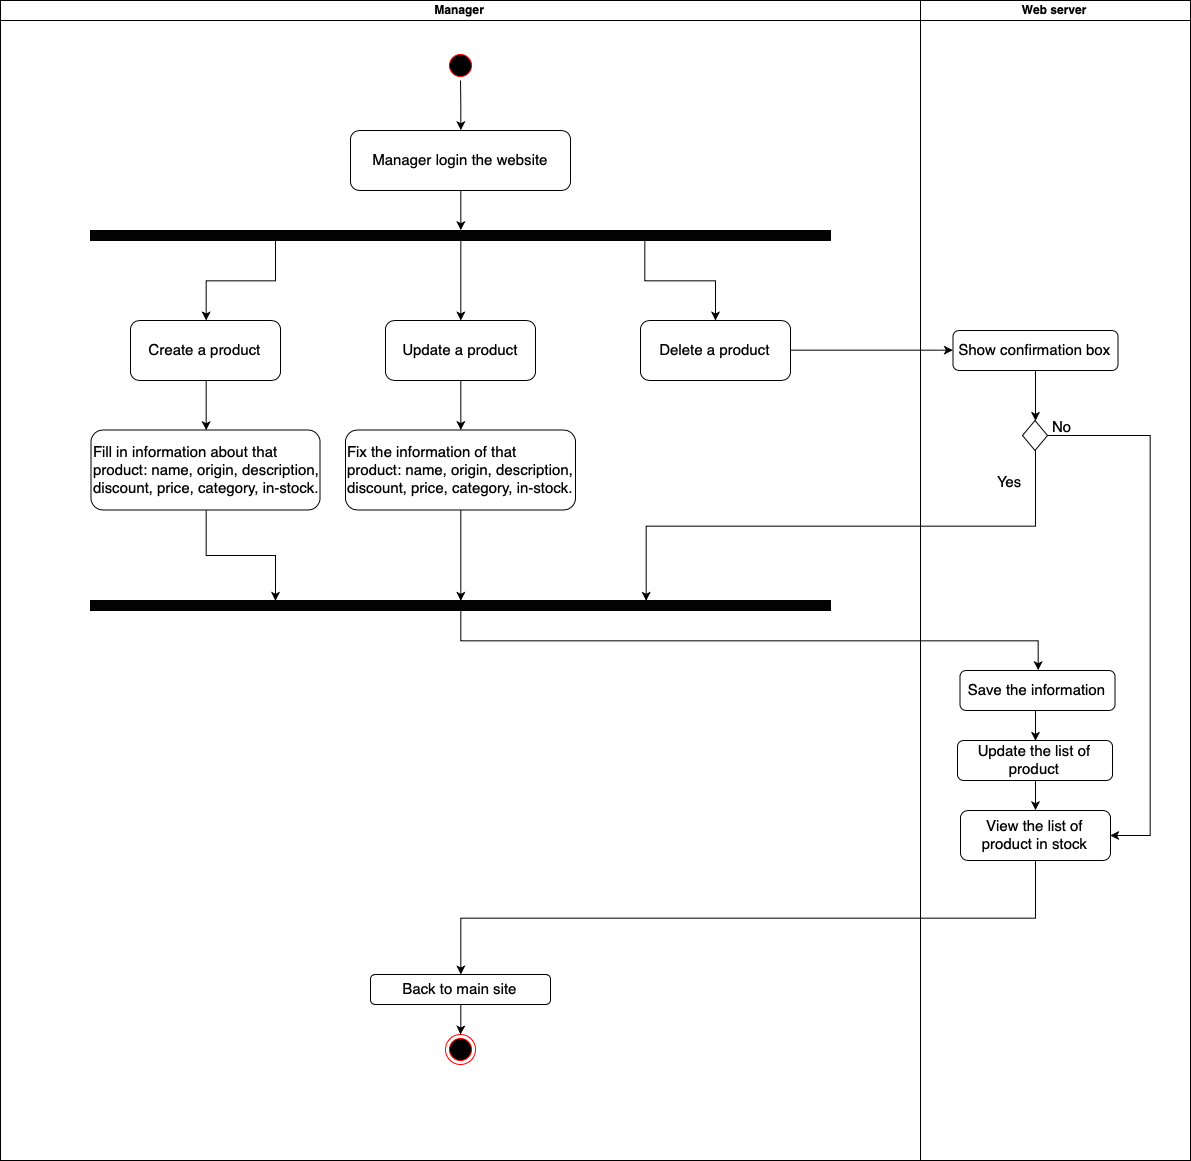

The diagram above was exported from draw.io. Its source (the exported page's mxGraphModel, read from the mxfile embedded in the PNG):
<mxGraphModel dx="1923" dy="755" grid="1" gridSize="10" guides="1" tooltips="1" connect="1" arrows="1" fold="1" page="1" pageScale="1" pageWidth="850" pageHeight="1100" math="0" shadow="0">
  <root>
    <mxCell id="0" />
    <mxCell id="1" parent="0" />
    <mxCell id="eZZFi7Sgc9rFX2BaFSsL-36" value="Manager" style="swimlane;startSize=20;fillColor=#ffffff;align=center;" parent="1" vertex="1">
      <mxGeometry x="-690" y="630" width="920" height="1160" as="geometry" />
    </mxCell>
    <mxCell id="eZZFi7Sgc9rFX2BaFSsL-13" style="edgeStyle=orthogonalEdgeStyle;rounded=0;orthogonalLoop=1;jettySize=auto;html=1;entryX=0.5;entryY=0;entryDx=0;entryDy=0;" parent="eZZFi7Sgc9rFX2BaFSsL-36" source="eZZFi7Sgc9rFX2BaFSsL-1" target="eZZFi7Sgc9rFX2BaFSsL-9" edge="1">
      <mxGeometry relative="1" as="geometry">
        <mxPoint x="720" y="130" as="targetPoint" />
      </mxGeometry>
    </mxCell>
    <mxCell id="eZZFi7Sgc9rFX2BaFSsL-1" value="" style="ellipse;html=1;shape=startState;fillColor=#000000;strokeColor=#ff0000;" parent="eZZFi7Sgc9rFX2BaFSsL-36" vertex="1">
      <mxGeometry x="445" y="50" width="30" height="30" as="geometry" />
    </mxCell>
    <mxCell id="eZZFi7Sgc9rFX2BaFSsL-9" value="&lt;font style=&quot;font-size: 15px&quot;&gt;Manager login the website&lt;/font&gt;" style="rounded=1;whiteSpace=wrap;html=1;" parent="eZZFi7Sgc9rFX2BaFSsL-36" vertex="1">
      <mxGeometry x="350" y="130" width="220" height="60" as="geometry" />
    </mxCell>
    <mxCell id="5Feeq4EfTYjn40uNWnWV-5" style="edgeStyle=orthogonalEdgeStyle;rounded=0;orthogonalLoop=1;jettySize=auto;html=1;exitX=0.5;exitY=1;exitDx=0;exitDy=0;entryX=0.5;entryY=0;entryDx=0;entryDy=0;fontSize=15;" edge="1" parent="eZZFi7Sgc9rFX2BaFSsL-36" source="eZZFi7Sgc9rFX2BaFSsL-11" target="eZZFi7Sgc9rFX2BaFSsL-27">
      <mxGeometry relative="1" as="geometry" />
    </mxCell>
    <mxCell id="eZZFi7Sgc9rFX2BaFSsL-11" value="&lt;span style=&quot;font-size: 15px&quot;&gt;Create a product&lt;/span&gt;" style="rounded=1;whiteSpace=wrap;html=1;" parent="eZZFi7Sgc9rFX2BaFSsL-36" vertex="1">
      <mxGeometry x="130" y="320" width="150" height="60" as="geometry" />
    </mxCell>
    <mxCell id="5Feeq4EfTYjn40uNWnWV-1" style="edgeStyle=orthogonalEdgeStyle;rounded=0;orthogonalLoop=1;jettySize=auto;html=1;exitX=0.25;exitY=1;exitDx=0;exitDy=0;fontSize=15;" edge="1" parent="eZZFi7Sgc9rFX2BaFSsL-36" source="eZZFi7Sgc9rFX2BaFSsL-14" target="eZZFi7Sgc9rFX2BaFSsL-11">
      <mxGeometry relative="1" as="geometry" />
    </mxCell>
    <mxCell id="5Feeq4EfTYjn40uNWnWV-2" style="edgeStyle=orthogonalEdgeStyle;rounded=0;orthogonalLoop=1;jettySize=auto;html=1;exitX=0.75;exitY=1;exitDx=0;exitDy=0;fontSize=15;" edge="1" parent="eZZFi7Sgc9rFX2BaFSsL-36" source="eZZFi7Sgc9rFX2BaFSsL-14" target="eZZFi7Sgc9rFX2BaFSsL-17">
      <mxGeometry relative="1" as="geometry" />
    </mxCell>
    <mxCell id="5Feeq4EfTYjn40uNWnWV-3" style="edgeStyle=orthogonalEdgeStyle;rounded=0;orthogonalLoop=1;jettySize=auto;html=1;exitX=0.5;exitY=1;exitDx=0;exitDy=0;fontSize=15;" edge="1" parent="eZZFi7Sgc9rFX2BaFSsL-36" source="eZZFi7Sgc9rFX2BaFSsL-14" target="eZZFi7Sgc9rFX2BaFSsL-16">
      <mxGeometry relative="1" as="geometry" />
    </mxCell>
    <mxCell id="eZZFi7Sgc9rFX2BaFSsL-14" value="" style="rounded=0;whiteSpace=wrap;html=1;fillColor=#030303;" parent="eZZFi7Sgc9rFX2BaFSsL-36" vertex="1">
      <mxGeometry x="90" y="230" width="740" height="10" as="geometry" />
    </mxCell>
    <mxCell id="eZZFi7Sgc9rFX2BaFSsL-24" style="edgeStyle=orthogonalEdgeStyle;rounded=0;orthogonalLoop=1;jettySize=auto;html=1;exitX=0.5;exitY=1;exitDx=0;exitDy=0;entryX=0.5;entryY=0;entryDx=0;entryDy=0;" parent="eZZFi7Sgc9rFX2BaFSsL-36" source="eZZFi7Sgc9rFX2BaFSsL-9" target="eZZFi7Sgc9rFX2BaFSsL-14" edge="1">
      <mxGeometry relative="1" as="geometry" />
    </mxCell>
    <mxCell id="5Feeq4EfTYjn40uNWnWV-4" style="edgeStyle=orthogonalEdgeStyle;rounded=0;orthogonalLoop=1;jettySize=auto;html=1;exitX=0.5;exitY=1;exitDx=0;exitDy=0;fontSize=15;" edge="1" parent="eZZFi7Sgc9rFX2BaFSsL-36" source="eZZFi7Sgc9rFX2BaFSsL-16" target="eZZFi7Sgc9rFX2BaFSsL-29">
      <mxGeometry relative="1" as="geometry" />
    </mxCell>
    <mxCell id="eZZFi7Sgc9rFX2BaFSsL-16" value="&lt;font style=&quot;font-size: 15px&quot;&gt;Update a product&lt;/font&gt;" style="rounded=1;whiteSpace=wrap;html=1;" parent="eZZFi7Sgc9rFX2BaFSsL-36" vertex="1">
      <mxGeometry x="385" y="320" width="150" height="60" as="geometry" />
    </mxCell>
    <mxCell id="eZZFi7Sgc9rFX2BaFSsL-17" value="&lt;font style=&quot;font-size: 15px&quot;&gt;Delete a product&lt;/font&gt;" style="rounded=1;whiteSpace=wrap;html=1;" parent="eZZFi7Sgc9rFX2BaFSsL-36" vertex="1">
      <mxGeometry x="640" y="320" width="150" height="60" as="geometry" />
    </mxCell>
    <mxCell id="5Feeq4EfTYjn40uNWnWV-10" style="edgeStyle=orthogonalEdgeStyle;rounded=0;orthogonalLoop=1;jettySize=auto;html=1;exitX=0.5;exitY=1;exitDx=0;exitDy=0;entryX=0.5;entryY=0;entryDx=0;entryDy=0;fontSize=15;" edge="1" parent="eZZFi7Sgc9rFX2BaFSsL-36" source="eZZFi7Sgc9rFX2BaFSsL-29" target="eZZFi7Sgc9rFX2BaFSsL-46">
      <mxGeometry relative="1" as="geometry" />
    </mxCell>
    <mxCell id="eZZFi7Sgc9rFX2BaFSsL-29" value="&lt;span style=&quot;white-space: normal&quot;&gt;&lt;font style=&quot;font-size: 15px&quot;&gt;Fix the information of that product: name, origin, description, discount, price, category, in-stock.&lt;/font&gt;&lt;/span&gt;" style="rounded=1;whiteSpace=wrap;html=1;align=left;" parent="eZZFi7Sgc9rFX2BaFSsL-36" vertex="1">
      <mxGeometry x="345" y="429.5" width="230" height="80" as="geometry" />
    </mxCell>
    <mxCell id="5Feeq4EfTYjn40uNWnWV-11" style="edgeStyle=orthogonalEdgeStyle;rounded=0;orthogonalLoop=1;jettySize=auto;html=1;exitX=0.5;exitY=1;exitDx=0;exitDy=0;entryX=0.25;entryY=0;entryDx=0;entryDy=0;fontSize=15;" edge="1" parent="eZZFi7Sgc9rFX2BaFSsL-36" source="eZZFi7Sgc9rFX2BaFSsL-27" target="eZZFi7Sgc9rFX2BaFSsL-46">
      <mxGeometry relative="1" as="geometry" />
    </mxCell>
    <mxCell id="eZZFi7Sgc9rFX2BaFSsL-27" value="&lt;font style=&quot;font-size: 15px&quot;&gt;Fill in information about that product: name, origin, description, discount, price, category, in-stock.&lt;/font&gt;" style="rounded=1;whiteSpace=wrap;html=1;align=left;" parent="eZZFi7Sgc9rFX2BaFSsL-36" vertex="1">
      <mxGeometry x="90.5" y="429.5" width="229" height="80" as="geometry" />
    </mxCell>
    <mxCell id="eZZFi7Sgc9rFX2BaFSsL-46" value="" style="rounded=0;whiteSpace=wrap;html=1;fillColor=#030303;" parent="eZZFi7Sgc9rFX2BaFSsL-36" vertex="1">
      <mxGeometry x="90" y="600" width="740" height="10" as="geometry" />
    </mxCell>
    <mxCell id="eZZFi7Sgc9rFX2BaFSsL-62" value="" style="ellipse;html=1;shape=endState;fillColor=#000000;strokeColor=#ff0000;align=center;" parent="eZZFi7Sgc9rFX2BaFSsL-36" vertex="1">
      <mxGeometry x="445" y="1034" width="30" height="30" as="geometry" />
    </mxCell>
    <mxCell id="eZZFi7Sgc9rFX2BaFSsL-66" style="edgeStyle=orthogonalEdgeStyle;rounded=0;orthogonalLoop=1;jettySize=auto;html=1;exitX=0.5;exitY=1;exitDx=0;exitDy=0;" parent="eZZFi7Sgc9rFX2BaFSsL-36" source="eZZFi7Sgc9rFX2BaFSsL-64" target="eZZFi7Sgc9rFX2BaFSsL-62" edge="1">
      <mxGeometry relative="1" as="geometry" />
    </mxCell>
    <mxCell id="eZZFi7Sgc9rFX2BaFSsL-64" value="&lt;font style=&quot;font-size: 15px&quot;&gt;Back to main site&lt;/font&gt;" style="shape=ext;rounded=1;html=1;whiteSpace=wrap;fillColor=#ffffff;align=center;" parent="eZZFi7Sgc9rFX2BaFSsL-36" vertex="1">
      <mxGeometry x="370" y="974" width="180" height="30" as="geometry" />
    </mxCell>
    <mxCell id="eZZFi7Sgc9rFX2BaFSsL-37" value="Web server" style="swimlane;startSize=20;fillColor=#FFFFFF;" parent="1" vertex="1">
      <mxGeometry x="230" y="630" width="270" height="1160" as="geometry" />
    </mxCell>
    <mxCell id="eZZFi7Sgc9rFX2BaFSsL-43" style="edgeStyle=orthogonalEdgeStyle;rounded=0;orthogonalLoop=1;jettySize=auto;html=1;exitX=0.5;exitY=1;exitDx=0;exitDy=0;entryX=0.5;entryY=0;entryDx=0;entryDy=0;" parent="eZZFi7Sgc9rFX2BaFSsL-37" source="eZZFi7Sgc9rFX2BaFSsL-40" target="eZZFi7Sgc9rFX2BaFSsL-41" edge="1">
      <mxGeometry relative="1" as="geometry" />
    </mxCell>
    <mxCell id="eZZFi7Sgc9rFX2BaFSsL-40" value="&lt;font style=&quot;font-size: 15px&quot;&gt;Save the information&lt;/font&gt;" style="shape=ext;rounded=1;html=1;whiteSpace=wrap;fillColor=#ffffff;align=center;" parent="eZZFi7Sgc9rFX2BaFSsL-37" vertex="1">
      <mxGeometry x="39.5" y="670" width="155" height="40" as="geometry" />
    </mxCell>
    <mxCell id="eZZFi7Sgc9rFX2BaFSsL-68" style="edgeStyle=orthogonalEdgeStyle;rounded=0;orthogonalLoop=1;jettySize=auto;html=1;exitX=0.5;exitY=1;exitDx=0;exitDy=0;entryX=0.5;entryY=0;entryDx=0;entryDy=0;" parent="eZZFi7Sgc9rFX2BaFSsL-37" source="eZZFi7Sgc9rFX2BaFSsL-41" target="eZZFi7Sgc9rFX2BaFSsL-67" edge="1">
      <mxGeometry relative="1" as="geometry" />
    </mxCell>
    <mxCell id="eZZFi7Sgc9rFX2BaFSsL-41" value="&lt;font style=&quot;font-size: 15px&quot;&gt;Update the list of product&lt;/font&gt;" style="shape=ext;rounded=1;html=1;whiteSpace=wrap;fillColor=#ffffff;align=center;" parent="eZZFi7Sgc9rFX2BaFSsL-37" vertex="1">
      <mxGeometry x="37" y="740" width="155" height="40" as="geometry" />
    </mxCell>
    <mxCell id="eZZFi7Sgc9rFX2BaFSsL-67" value="&lt;font style=&quot;font-size: 15px&quot;&gt;View the list of product in stock&lt;/font&gt;" style="shape=ext;rounded=1;html=1;whiteSpace=wrap;fillColor=#ffffff;align=center;" parent="eZZFi7Sgc9rFX2BaFSsL-37" vertex="1">
      <mxGeometry x="40" y="810" width="150" height="50" as="geometry" />
    </mxCell>
    <mxCell id="eZZFi7Sgc9rFX2BaFSsL-73" style="edgeStyle=orthogonalEdgeStyle;rounded=0;orthogonalLoop=1;jettySize=auto;html=1;exitX=0.5;exitY=1;exitDx=0;exitDy=0;entryX=0.5;entryY=0;entryDx=0;entryDy=0;" parent="eZZFi7Sgc9rFX2BaFSsL-37" source="eZZFi7Sgc9rFX2BaFSsL-70" target="eZZFi7Sgc9rFX2BaFSsL-72" edge="1">
      <mxGeometry relative="1" as="geometry" />
    </mxCell>
    <mxCell id="eZZFi7Sgc9rFX2BaFSsL-70" value="&lt;font style=&quot;font-size: 15px&quot;&gt;Show confirmation box&lt;/font&gt;" style="shape=ext;rounded=1;html=1;whiteSpace=wrap;fillColor=#ffffff;align=center;" parent="eZZFi7Sgc9rFX2BaFSsL-37" vertex="1">
      <mxGeometry x="32.5" y="330" width="165" height="40" as="geometry" />
    </mxCell>
    <mxCell id="eZZFi7Sgc9rFX2BaFSsL-76" style="edgeStyle=orthogonalEdgeStyle;rounded=0;orthogonalLoop=1;jettySize=auto;html=1;exitX=1;exitY=0.5;exitDx=0;exitDy=0;entryX=1;entryY=0.5;entryDx=0;entryDy=0;" parent="eZZFi7Sgc9rFX2BaFSsL-37" source="eZZFi7Sgc9rFX2BaFSsL-72" target="eZZFi7Sgc9rFX2BaFSsL-67" edge="1">
      <mxGeometry relative="1" as="geometry">
        <Array as="points">
          <mxPoint x="230" y="435" />
          <mxPoint x="230" y="835" />
        </Array>
      </mxGeometry>
    </mxCell>
    <mxCell id="eZZFi7Sgc9rFX2BaFSsL-72" value="" style="rhombus;whiteSpace=wrap;html=1;fillColor=#ffffff;align=center;" parent="eZZFi7Sgc9rFX2BaFSsL-37" vertex="1">
      <mxGeometry x="102" y="420" width="25" height="30" as="geometry" />
    </mxCell>
    <mxCell id="eZZFi7Sgc9rFX2BaFSsL-75" value="&lt;font style=&quot;font-size: 15px&quot;&gt;Yes&lt;/font&gt;" style="text;html=1;resizable=0;points=[];autosize=1;align=left;verticalAlign=top;spacingTop=-4;" parent="eZZFi7Sgc9rFX2BaFSsL-37" vertex="1">
      <mxGeometry x="74.5" y="469.5" width="40" height="20" as="geometry" />
    </mxCell>
    <mxCell id="eZZFi7Sgc9rFX2BaFSsL-77" value="&lt;font style=&quot;font-size: 15px&quot;&gt;No&lt;/font&gt;" style="text;html=1;resizable=0;points=[];autosize=1;align=left;verticalAlign=top;spacingTop=-4;" parent="eZZFi7Sgc9rFX2BaFSsL-37" vertex="1">
      <mxGeometry x="130" y="415" width="30" height="20" as="geometry" />
    </mxCell>
    <mxCell id="eZZFi7Sgc9rFX2BaFSsL-61" style="edgeStyle=orthogonalEdgeStyle;rounded=0;orthogonalLoop=1;jettySize=auto;html=1;exitX=0.5;exitY=1;exitDx=0;exitDy=0;entryX=0.5;entryY=0;entryDx=0;entryDy=0;" parent="1" source="eZZFi7Sgc9rFX2BaFSsL-46" target="eZZFi7Sgc9rFX2BaFSsL-40" edge="1">
      <mxGeometry relative="1" as="geometry" />
    </mxCell>
    <mxCell id="eZZFi7Sgc9rFX2BaFSsL-71" style="edgeStyle=orthogonalEdgeStyle;rounded=0;orthogonalLoop=1;jettySize=auto;html=1;exitX=1;exitY=0.5;exitDx=0;exitDy=0;entryX=0;entryY=0.5;entryDx=0;entryDy=0;" parent="1" source="eZZFi7Sgc9rFX2BaFSsL-17" target="eZZFi7Sgc9rFX2BaFSsL-70" edge="1">
      <mxGeometry relative="1" as="geometry" />
    </mxCell>
    <mxCell id="eZZFi7Sgc9rFX2BaFSsL-78" style="edgeStyle=orthogonalEdgeStyle;rounded=0;orthogonalLoop=1;jettySize=auto;html=1;exitX=0.5;exitY=1;exitDx=0;exitDy=0;" parent="1" source="eZZFi7Sgc9rFX2BaFSsL-67" target="eZZFi7Sgc9rFX2BaFSsL-64" edge="1">
      <mxGeometry relative="1" as="geometry" />
    </mxCell>
    <mxCell id="5Feeq4EfTYjn40uNWnWV-9" style="edgeStyle=orthogonalEdgeStyle;rounded=0;orthogonalLoop=1;jettySize=auto;html=1;exitX=0.5;exitY=1;exitDx=0;exitDy=0;entryX=0.75;entryY=0;entryDx=0;entryDy=0;fontSize=15;" edge="1" parent="1" source="eZZFi7Sgc9rFX2BaFSsL-72" target="eZZFi7Sgc9rFX2BaFSsL-46">
      <mxGeometry relative="1" as="geometry" />
    </mxCell>
  </root>
</mxGraphModel>